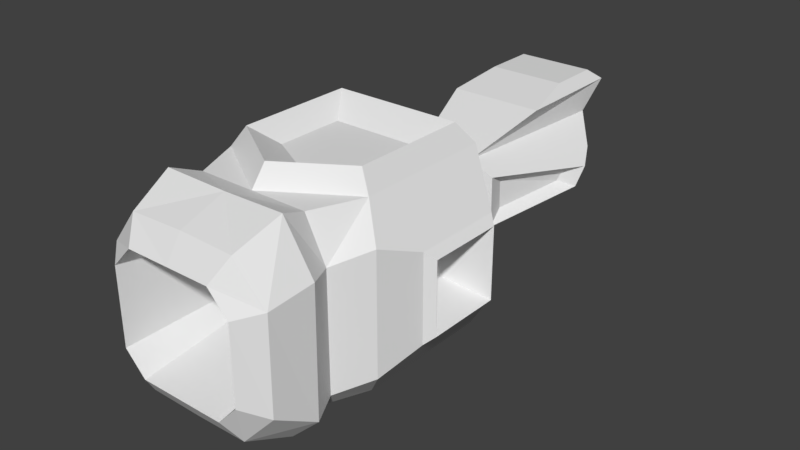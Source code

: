 # Source: WaterBalloonGun.blend  (saved by Blender 2.78.0; exported with 4.5.12 LTS)
import bpy
from mathutils import Matrix  # noqa: F401  (used for matrix-valued properties, if any)

bpy.ops.wm.read_factory_settings(use_empty=True)
scene = bpy.context.scene
scene.name = 'Scene'

# ---- collections
col_collection_1 = bpy.data.collections.new('Collection 1'); scene.collection.children.link(col_collection_1)

# ---- materials (node trees are filled in below, after node groups)
mat_material = bpy.data.materials.new('Material')
mat_material.alpha_threshold = 0.0
mat_material.use_transparent_shadow = False
mat_material.roughness = 0.5
mat_material.line_color = (0.0, 0.0, 0.0, 1.0)

# ---- material node trees

# ---- world
world_world = bpy.data.worlds.new('World'); scene.world = world_world
world_world.color = (0.05088, 0.05088, 0.05088)
world_world.use_sun_shadow = False
world_world.sun_shadow_jitter_overblur = 0.0
world_world.cycles.sampling_method = 'MANUAL'

# ---- meshes
me_cube = bpy.data.meshes.new('Cube')
me_cube.from_pydata([(0.2478, 0.3432, 0.0738), (0.759, -0.2459, 2.057), (0.1621, 0.2582, 0.4829), (0.1621, -0.2405, 0.4829), (0.0, 0.3432, 0.0738), (0.262, 0.2582, 0.1488), (0.0, -0.3031, 0.0763), (0.262, -0.2405, 0.1488), (1.311, -2.545, 1.977), (0.0, -0.7501, 1.623), (0.0, 0.2582, 0.4829), (0.0, -0.2405, 0.4829), (0.0, 0.7678, 1.623), (0.0, 0.2582, 0.1488), (1.058, 1.011, 2.193), (0.0, -0.2405, 0.1488), (0.1447, 0.2146, 0.3831), (0.1447, -0.197, 0.3831), (0.0, 0.2146, 0.3831), (0.0, -0.197, 0.3831), (0.2478, 0.2582, 1.014), (0.2478, -0.2405, 1.014), (0.0, 0.2582, 1.014), (0.0, -0.2405, 1.014), (0.2478, -0.3031, 0.0763), (0.0, -0.7501, 3.017), (0.7465, -0.2427, 2.547), (0.0, -6.469, 1.299), (1.1, 1.063, 2.335), (0.0, -2.514, 0.4843), (1.311, -2.545, 2.664), (0.0, -1.984, 4.194), (1.311, -3.289, 1.977), (0.0, -4.963, 0.7853), (1.311, -3.289, 2.664), (0.0, -4.7, 4.194), (0.7561, -2.514, 0.4843), (0.7331, -2.494, 3.9), (0.0, 1.696, 1.623), (0.0, 2.247, 3.017), (0.8203, 0.619, 3.521), (0.6692, 1.514, 3.711), (0.0, 0.619, 3.521), (0.0, 1.514, 3.711), (0.6692, 2.423, 3.711), (0.8203, 2.677, 3.521), (0.0, 2.423, 3.711), (0.0, 2.677, 3.521), (0.0, -3.795, 2.923), (0.0, -3.795, 1.718), (0.8249, -3.795, 1.908), (0.6436, -3.795, 1.718), (1.541, -5.428, 1.084), (0.7561, -3.65, 0.4843), (1.709, -4.424, 1.308), (0.9714, -4.963, 0.7853), (1.548, -5.41, 3.22), (1.709, -4.424, 3.333), (0.7331, -3.675, 3.9), (0.9715, -4.963, 3.856), (0.8249, -3.795, 2.733), (0.6436, -3.795, 2.923), (1.461, -6.148, 3.094), (0.9389, -6.198, 3.721), (-7.862e-08, -6.198, 3.752), (1.103, -6.469, 1.668), (0.7499, -6.469, 1.299), (0.5011, 1.696, 1.623), (0.7399, 2.247, 3.017), (0.5011, -0.7501, 3.017), (1.168, 1.767, 2.611), (0.5011, -0.7501, 1.623), (1.04, 1.471, 1.864), (0.8345, -0.5989, 2.743), (1.367, 1.38, 2.423), (0.8465, -0.602, 1.871), (1.289, 1.245, 2.07), (1.91, -2.138, 1.582), (1.91, -2.138, 3.059), (1.91, -3.696, 1.582), (1.91, -3.696, 3.059), (2.048, -2.264, 1.708), (2.048, -2.264, 2.932), (2.048, -3.569, 1.708), (2.048, -3.569, 2.932), (1.324, -1.762, 3.856), (0.0, -1.762, 3.856), (1.324, -4.12, 3.856), (0.0, -4.963, 3.856), (1.102, -1.984, 4.194), (0.0, -2.494, 3.9), (1.102, -3.998, 4.194), (0.0, -4.069, 3.9), (1.324, -1.762, 0.7853), (0.0, -1.762, 0.7853), (0.0, -4.035, 0.4843), (1.324, -4.12, 0.7853), (0.7499, -6.469, 3.342), (1.103, -6.469, 2.973), (0.0, -6.469, 3.342), (1.47, -6.168, 1.509), (0.9156, -6.207, 0.9113), (-7.862e-08, -5.429, 4.015), (1.082, -5.453, 4.051), (1.324, -4.963, 1.154), (1.324, -4.963, 3.153), (1.045, -5.451, 0.6139), (-1.048e-07, -5.429, 0.6261), (-1.048e-07, -6.198, 0.8884)], [], [(0, 24, 6), (16, 2, 3, 17), (0, 5, 7, 24), (16, 5, 13, 18), (54, 57, 105, 104), (17, 3, 11, 19), (87, 57, 80), (11, 3, 21, 23), (3, 2, 20, 21), (9, 71, 93, 94), (0, 6, 4), (7, 17, 19, 15), (2, 16, 18, 10), (5, 16, 17, 7), (23, 21, 71, 9), (2, 10, 22, 20), (0, 4, 13, 5), (7, 15, 6, 24), (20, 22, 12, 71), (21, 20, 71), (43, 41, 44, 46), (8, 30, 34, 32), (69, 25, 86, 85), (71, 69, 85, 93), (37, 90, 92, 58), (77, 79, 96, 93), (80, 78, 85, 87), (78, 77, 93, 85), (79, 80, 57, 54), (67, 38, 39, 68), (71, 12, 38, 67), (69, 68, 45, 40), (68, 39, 47, 45), (41, 43, 42, 40), (45, 47, 46, 44), (40, 45, 44, 41), (25, 69, 40, 42), (52, 56, 62, 100), (104, 96, 54), (88, 59, 87), (62, 56, 103, 63), (63, 103, 102, 64), (52, 100, 101, 106), (106, 101, 108, 107), (49, 51, 61, 48), (61, 60, 98, 97), (48, 61, 97, 99), (96, 55, 33), (50, 51, 66, 65), (51, 49, 27, 66), (60, 50, 65, 98), (61, 51, 50, 60), (96, 79, 54), (87, 59, 105, 57), (55, 96, 104), (95, 29, 36, 53), (70, 72, 67, 68), (72, 71, 67), (70, 68, 69), (14, 28, 26, 1), (73, 74, 70, 69), (75, 73, 69, 71), (74, 76, 72, 70), (76, 75, 71, 72), (26, 28, 74, 73), (1, 26, 73, 75), (28, 14, 76, 74), (14, 1, 75, 76), (82, 81, 77, 78), (83, 84, 80, 79), (84, 82, 78, 80), (81, 83, 79, 77), (30, 8, 81, 82), (32, 34, 84, 83), (34, 30, 82, 84), (8, 32, 83, 81), (31, 89, 85, 86), (89, 91, 87, 85), (91, 35, 88, 87), (90, 37, 89, 31), (37, 58, 91, 89), (58, 92, 35, 91), (36, 29, 94, 93), (95, 53, 96, 33), (53, 36, 93, 96), (62, 63, 97, 98), (63, 64, 99, 97), (101, 100, 65, 66), (102, 103, 59, 88), (56, 52, 104, 105), (106, 107, 33, 55), (108, 101, 66, 27), (100, 62, 98, 65), (103, 56, 105, 59), (52, 106, 55, 104)])
me_cube.materials.append(mat_material)
me_cube.use_remesh_preserve_volume = False
me_cube.use_remesh_preserve_attributes = False
me_cube.use_mirror_vertex_groups = False
me_cube.update()

# ---- objects
ob_cube = bpy.data.objects.new('Cube', me_cube)

# ---- transforms, parenting, visibility, modifiers, constraints
ob_cube.location = (0.0, 0.0, 0.0)
ob_cube.lock_rotations_4d = False
ob_cube.empty_display_type = 'ARROWS'
ob_cube.lineart.crease_threshold = 0.0
_m = ob_cube.modifiers.new('Mirror', 'MIRROR')
_m.use_clip = True

# ---- collection membership
col_collection_1.objects.link(ob_cube)

# ---- scene / render settings (as saved in the file)
scene.frame_start = 1; scene.frame_end = 250; scene.frame_set(1)
scene.render.engine = 'BLENDER_EEVEE_NEXT'
scene.render.resolution_percentage = 50
scene.render.dither_intensity = 0.0
scene.cycles.use_denoising = False
scene.cycles.samples = 128
scene.cycles.sampling_pattern = 'TABULATED_SOBOL'
scene.cycles.light_sampling_threshold = 0.0
scene.cycles.use_adaptive_sampling = False
scene.cycles.use_light_tree = False
scene.cycles.blur_glossy = 0.0
scene.cycles.sample_clamp_indirect = 0.0
scene.view_settings.view_transform = 'Standard'
scene.unit_settings.scale_length = 0.01
bpy.context.view_layer.update()

# ---- added for rendering (the .blend has no active camera and no usable light): camera, sun
cam_auto = bpy.data.cameras.new('AutoCamera')
cam_auto.lens = 50.0
cam_auto.sensor_width = 36.0
cam_auto.clip_end = 1000.0
ob_auto_camera = bpy.data.objects.new('AutoCamera', cam_auto)
scene.collection.objects.link(ob_auto_camera)
ob_auto_camera.location = (10.0248, -13.926, 10.1539)
ob_auto_camera.rotation_euler = (1.09748, -7.21219e-08, 0.694738)
scene.camera = ob_auto_camera
light_auto_sun = bpy.data.lights.new('AutoSun', 'SUN')
light_auto_sun.energy = 3.0
light_auto_sun.angle = 0.0523599
ob_auto_sun = bpy.data.objects.new('AutoSun', light_auto_sun)
scene.collection.objects.link(ob_auto_sun)
ob_auto_sun.rotation_euler = (0.872665, 0.174533, 0.523599)
bpy.context.view_layer.update()
